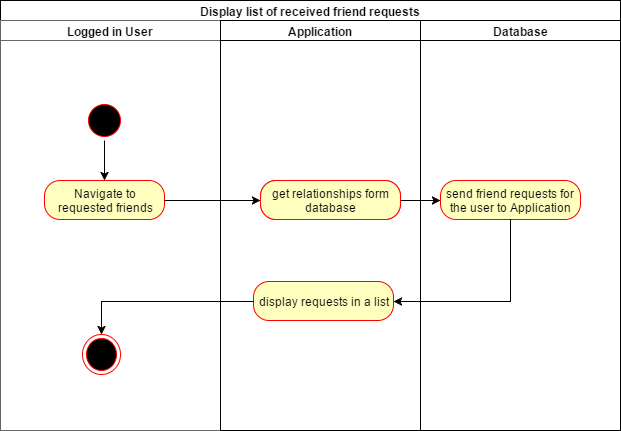

The diagram above was exported from draw.io. Its source (the exported page's mxGraphModel, read from the mxfile embedded in the PNG):
<mxGraphModel dx="1364" dy="736" grid="1" gridSize="10" guides="1" tooltips="1" connect="1" arrows="1" fold="1" page="1" pageScale="1.5" pageWidth="826" pageHeight="1169" background="#ffffff" math="0" shadow="0">
  <root>
    <mxCell id="0" style=";html=1;" />
    <mxCell id="1" style=";html=1;" parent="0" />
    <mxCell id="4085b65c81fccb11-4" value="Display list of received friend requests" style="swimlane;html=1;childLayout=stackLayout;startSize=20;rounded=0;comic=0;" parent="1" vertex="1">
      <mxGeometry x="90" y="1380" width="620" height="430" as="geometry" />
    </mxCell>
    <mxCell id="4085b65c81fccb11-5" value="Logged in User" style="swimlane;html=1;startSize=20;fillColor=#FFFFFF;strokeColor=#666666;shadow=0;" parent="4085b65c81fccb11-4" vertex="1">
      <mxGeometry y="20" width="220" height="410" as="geometry" />
    </mxCell>
    <mxCell id="6558f3694d240ff-3" style="edgeStyle=orthogonalEdgeStyle;rounded=0;html=1;exitX=0.5;exitY=1;entryX=0.5;entryY=0;endArrow=classic;endFill=1;jettySize=auto;orthogonalLoop=1;" parent="4085b65c81fccb11-5" source="2d452a61b272a4a7-68" target="168f714bd76af34f-5" edge="1">
      <mxGeometry relative="1" as="geometry" />
    </mxCell>
    <mxCell id="2d452a61b272a4a7-68" value="" style="ellipse;html=1;shape=startState;fillColor=#000000;strokeColor=#ff0000;" parent="4085b65c81fccb11-5" vertex="1">
      <mxGeometry x="84" y="80" width="40" height="40" as="geometry" />
    </mxCell>
    <mxCell id="168f714bd76af34f-5" value="Navigate to&lt;br&gt;requested friends" style="rounded=1;whiteSpace=wrap;html=1;arcSize=40;fillColor=#ffffc0;strokeColor=#ff0000;fontFamily=Helvetica;fontSize=12;fontColor=#000000;align=center;" parent="4085b65c81fccb11-5" vertex="1">
      <mxGeometry x="44" y="160" width="120" height="39" as="geometry" />
    </mxCell>
    <mxCell id="173a56082c55601a-10" value="" style="ellipse;html=1;shape=endState;fillColor=#000000;strokeColor=#ff0000;" parent="4085b65c81fccb11-5" vertex="1">
      <mxGeometry x="82" y="314" width="38" height="40" as="geometry" />
    </mxCell>
    <mxCell id="4085b65c81fccb11-6" value="Application" style="swimlane;html=1;startSize=20;strokeColor=#010105;" parent="4085b65c81fccb11-4" vertex="1">
      <mxGeometry x="220" y="20" width="200" height="410" as="geometry" />
    </mxCell>
    <mxCell id="168f714bd76af34f-6" value="get relationships form database for the user" style="rounded=1;whiteSpace=wrap;html=1;arcSize=40;fillColor=#ffffc0;strokeColor=#ff0000;fontFamily=Helvetica;fontSize=12;fontColor=#000000;align=center;" parent="4085b65c81fccb11-6" vertex="1">
      <mxGeometry x="40" y="160" width="140" height="39" as="geometry" />
    </mxCell>
    <mxCell id="b5bea302741e082-4" value="display requests in a list" style="rounded=1;whiteSpace=wrap;html=1;arcSize=40;fillColor=#ffffc0;strokeColor=#ff0000;fontFamily=Helvetica;fontSize=12;fontColor=#000000;align=center;" parent="4085b65c81fccb11-6" vertex="1">
      <mxGeometry x="33" y="261" width="140" height="39" as="geometry" />
    </mxCell>
    <mxCell id="65b8ae6663bcb4be-1" style="edgeStyle=none;rounded=0;html=1;exitX=1;exitY=0.5;entryX=0;entryY=0.5;jettySize=auto;orthogonalLoop=1;" parent="4085b65c81fccb11-4" source="168f714bd76af34f-5" target="168f714bd76af34f-6" edge="1">
      <mxGeometry relative="1" as="geometry" />
    </mxCell>
    <mxCell id="4085b65c81fccb11-7" value="Database" style="swimlane;html=1;startSize=20;" parent="4085b65c81fccb11-4" vertex="1">
      <mxGeometry x="420" y="20" width="200" height="410" as="geometry" />
    </mxCell>
    <mxCell id="b5bea302741e082-2" value="send friend requests for the user to Application" style="rounded=1;whiteSpace=wrap;html=1;arcSize=40;fillColor=#ffffc0;strokeColor=#ff0000;fontFamily=Helvetica;fontSize=12;fontColor=#000000;align=center;" parent="4085b65c81fccb11-7" vertex="1">
      <mxGeometry x="20" y="160" width="140" height="39" as="geometry" />
    </mxCell>
    <mxCell id="4b25e18382445531-25" style="edgeStyle=orthogonalEdgeStyle;rounded=0;html=1;exitX=0;exitY=0.5;entryX=0.5;entryY=0;jettySize=auto;orthogonalLoop=1;" parent="4085b65c81fccb11-4" source="b5bea302741e082-4" target="173a56082c55601a-10" edge="1">
      <mxGeometry relative="1" as="geometry">
        <Array as="points">
          <mxPoint x="101" y="301" />
        </Array>
        <mxPoint x="263" y="550" as="sourcePoint" />
      </mxGeometry>
    </mxCell>
    <mxCell id="b5bea302741e082-5" style="edgeStyle=orthogonalEdgeStyle;rounded=0;html=1;exitX=0.5;exitY=1;entryX=1;entryY=0.5;jettySize=auto;orthogonalLoop=1;" parent="4085b65c81fccb11-4" source="b5bea302741e082-2" target="b5bea302741e082-4" edge="1">
      <mxGeometry relative="1" as="geometry" />
    </mxCell>
    <mxCell id="b5bea302741e082-3" style="edgeStyle=orthogonalEdgeStyle;rounded=0;html=1;exitX=1;exitY=0.5;entryX=0;entryY=0.5;jettySize=auto;orthogonalLoop=1;" parent="1" source="b5bea302741e082-1" target="b5bea302741e082-2" edge="1">
      <mxGeometry relative="1" as="geometry" />
    </mxCell>
    <mxCell id="b5bea302741e082-1" value="get relationships form database" style="rounded=1;whiteSpace=wrap;html=1;arcSize=40;fillColor=#ffffc0;strokeColor=#ff0000;fontFamily=Helvetica;fontSize=12;fontColor=#000000;align=center;" parent="1" vertex="1">
      <mxGeometry x="350" y="1560" width="140" height="39" as="geometry" />
    </mxCell>
  </root>
</mxGraphModel>